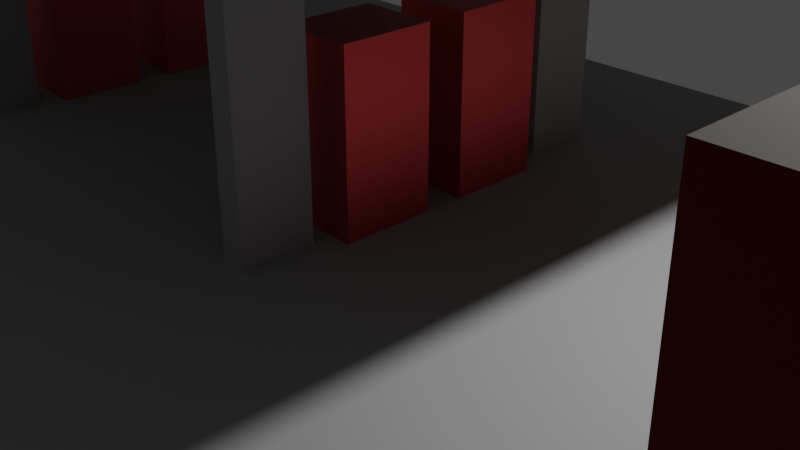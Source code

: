 # Source: GasStation.blend  (saved by Blender 2.80.39; exported with 4.5.12 LTS)
import bpy
from mathutils import Matrix  # noqa: F401  (used for matrix-valued properties, if any)

bpy.ops.wm.read_factory_settings(use_empty=True)
scene = bpy.context.scene
scene.name = 'Scene'

# ---- collections
col_collection = bpy.data.collections.new('Collection'); scene.collection.children.link(col_collection)

# ---- materials (node trees are filled in below, after node groups)
mat_concrete = bpy.data.materials.new('Concrete')
mat_concrete.alpha_threshold = 0.0
mat_concrete.use_transparent_shadow = False
mat_concrete.roughness = 0.5
mat_concrete.line_color = (0.0, 0.0, 0.0, 1.0)
mat_pump = bpy.data.materials.new('Pump')
mat_pump.use_transparent_shadow = False
mat_pump.roughness = 0.25
mat_roof = bpy.data.materials.new('Roof')
mat_roof.use_transparent_shadow = False
mat_roof.roughness = 0.25
mat_concrete_001 = bpy.data.materials.new('Concrete.001')
mat_concrete_001.use_transparent_shadow = False
mat_concrete_001.diffuse_color = (0.3672, 0.3672, 0.3672, 1.0)
mat_concrete_001.roughness = 0.8333
mat_concrete_001.specular_intensity = 0.0
mat_concrete_001.metallic = 1.0
mat_brick = bpy.data.materials.new('Brick')
mat_brick.use_transparent_shadow = False
mat_brick.diffuse_color = (0.2618, 0.01923, 0.01713, 1.0)
mat_brick.roughness = 0.825
mat_brick.specular_intensity = 0.0
mat_brick.metallic = 1.0
mat_roof_001 = bpy.data.materials.new('Roof.001')
mat_roof_001.use_transparent_shadow = False
mat_roof_001.diffuse_color = (0.05215, 0.04324, 0.03858, 1.0)
mat_roof_001.roughness = 0.8083
mat_roof_001.metallic = 1.0
mat_door = bpy.data.materials.new('Door')
mat_door.use_transparent_shadow = False
mat_door.diffuse_color = (0.1373, 0.05113, 0.02875, 1.0)
mat_door.roughness = 0.5
mat_door.metallic = 1.0
mat_glass = bpy.data.materials.new('Glass')
mat_glass.use_transparent_shadow = False
mat_glass.diffuse_color = (0.2264, 0.4805, 0.8, 1.0)
mat_glass.roughness = 0.5
mat_glass.metallic = 1.0

# ---- material node trees
mat_concrete.use_nodes = True; mat_concrete.node_tree.nodes.clear()
_N = mat_concrete.node_tree.nodes; _L = mat_concrete.node_tree.links
n0 = _N.new('ShaderNodeOutputMaterial'); n0.name = 'Material Output'; n0.location = (300, 300)
n1 = _N.new('ShaderNodeBsdfPrincipled'); n1.name = 'Principled BSDF'; n1.location = (10, 300)
n1.distribution = 'GGX'
n1.subsurface_method = 'BURLEY'
n1.inputs[0].default_value = (0.3672, 0.3672, 0.3672, 1.0)
n1.inputs[2].default_value = 0.8333
n1.inputs[3].default_value = 1.45
n1.inputs[13].default_value = 0.0
_L.new(n1.outputs[0], n0.inputs[0])
n0.is_active_output = True
mat_pump.use_nodes = True; mat_pump.node_tree.nodes.clear()
_N = mat_pump.node_tree.nodes; _L = mat_pump.node_tree.links
n0 = _N.new('ShaderNodeOutputMaterial'); n0.name = 'Material Output'; n0.location = (300, 300)
n1 = _N.new('ShaderNodeBsdfPrincipled'); n1.name = 'Principled BSDF'; n1.location = (10, 300)
n1.distribution = 'GGX'
n1.subsurface_method = 'BURLEY'
n1.inputs[0].default_value = (0.8, 0.0804, 0.08657, 1.0)
n1.inputs[1].default_value = 0.8
n1.inputs[3].default_value = 1.45
_L.new(n1.outputs[0], n0.inputs[0])
n0.is_active_output = True
mat_roof.use_nodes = True; mat_roof.node_tree.nodes.clear()
_N = mat_roof.node_tree.nodes; _L = mat_roof.node_tree.links
n0 = _N.new('ShaderNodeOutputMaterial'); n0.name = 'Material Output'; n0.location = (300, 300)
n1 = _N.new('ShaderNodeBsdfPrincipled'); n1.name = 'Principled BSDF'; n1.location = (10, 300)
n1.distribution = 'GGX'
n1.subsurface_method = 'BURLEY'
n1.inputs[0].default_value = (0.05664, 0.1266, 0.05679, 1.0)
n1.inputs[3].default_value = 1.45
_L.new(n1.outputs[0], n0.inputs[0])
n0.is_active_output = True
mat_concrete_001.use_nodes = True; mat_concrete_001.node_tree.nodes.clear()
_N = mat_concrete_001.node_tree.nodes; _L = mat_concrete_001.node_tree.links
n0 = _N.new('ShaderNodeOutputMaterial'); n0.name = 'Material Output'; n0.location = (300, 300)
n1 = _N.new('ShaderNodeBsdfPrincipled'); n1.name = 'Principled BSDF'; n1.location = (10, 300)
n1.distribution = 'GGX'
n1.subsurface_method = 'BURLEY'
n1.inputs[0].default_value = (0.3672, 0.3672, 0.3672, 1.0)
n1.inputs[1].default_value = 1.0
n1.inputs[2].default_value = 0.8333
n1.inputs[3].default_value = 1.45
n1.inputs[13].default_value = 0.0
_L.new(n1.outputs[0], n0.inputs[0])
n0.is_active_output = True
mat_brick.use_nodes = True; mat_brick.node_tree.nodes.clear()
_N = mat_brick.node_tree.nodes; _L = mat_brick.node_tree.links
n0 = _N.new('ShaderNodeOutputMaterial'); n0.name = 'Material Output'; n0.location = (300, 300)
n1 = _N.new('ShaderNodeBsdfPrincipled'); n1.name = 'Principled BSDF'; n1.location = (10, 300)
n1.distribution = 'GGX'
n1.subsurface_method = 'BURLEY'
n1.inputs[0].default_value = (0.2618, 0.01923, 0.01713, 1.0)
n1.inputs[1].default_value = 1.0
n1.inputs[2].default_value = 0.825
n1.inputs[3].default_value = 1.45
n1.inputs[13].default_value = 0.0
_L.new(n1.outputs[0], n0.inputs[0])
n0.is_active_output = True
mat_roof_001.use_nodes = True; mat_roof_001.node_tree.nodes.clear()
_N = mat_roof_001.node_tree.nodes; _L = mat_roof_001.node_tree.links
n0 = _N.new('ShaderNodeOutputMaterial'); n0.name = 'Material Output'; n0.location = (300, 300)
n1 = _N.new('ShaderNodeBsdfPrincipled'); n1.name = 'Principled BSDF'; n1.location = (10, 300)
n1.distribution = 'GGX'
n1.subsurface_method = 'BURLEY'
n1.inputs[0].default_value = (0.05215, 0.04324, 0.03858, 1.0)
n1.inputs[1].default_value = 1.0
n1.inputs[2].default_value = 0.8083
n1.inputs[3].default_value = 1.45
_L.new(n1.outputs[0], n0.inputs[0])
n0.is_active_output = True
mat_door.use_nodes = True; mat_door.node_tree.nodes.clear()
_N = mat_door.node_tree.nodes; _L = mat_door.node_tree.links
n0 = _N.new('ShaderNodeOutputMaterial'); n0.name = 'Material Output'; n0.location = (300, 300)
n1 = _N.new('ShaderNodeBsdfPrincipled'); n1.name = 'Principled BSDF'; n1.location = (10, 300)
n1.distribution = 'GGX'
n1.subsurface_method = 'BURLEY'
n1.inputs[0].default_value = (0.1373, 0.05113, 0.02875, 1.0)
n1.inputs[1].default_value = 1.0
n1.inputs[3].default_value = 1.45
_L.new(n1.outputs[0], n0.inputs[0])
n0.is_active_output = True
mat_glass.use_nodes = True; mat_glass.node_tree.nodes.clear()
_N = mat_glass.node_tree.nodes; _L = mat_glass.node_tree.links
n0 = _N.new('ShaderNodeOutputMaterial'); n0.name = 'Material Output'; n0.location = (300, 300)
n1 = _N.new('ShaderNodeBsdfPrincipled'); n1.name = 'Principled BSDF'; n1.location = (10, 300)
n1.distribution = 'GGX'
n1.subsurface_method = 'BURLEY'
n1.inputs[0].default_value = (0.2264, 0.4805, 0.8, 1.0)
n1.inputs[1].default_value = 1.0
n1.inputs[3].default_value = 1.45
_L.new(n1.outputs[0], n0.inputs[0])
n0.is_active_output = True

# ---- world
world_world = bpy.data.worlds.new('World'); scene.world = world_world
world_world.use_nodes = True; world_world.node_tree.nodes.clear()
_N = world_world.node_tree.nodes; _L = world_world.node_tree.links
n0 = _N.new('ShaderNodeOutputWorld'); n0.name = 'World Output'; n0.location = (300, 300)
n1 = _N.new('ShaderNodeBackground'); n1.name = 'Background'; n1.location = (10, 300)
n1.inputs[0].default_value = (0.05088, 0.05088, 0.05088, 1.0)
_L.new(n1.outputs[0], n0.inputs[0])
n0.is_active_output = True
world_world.color = (0.05088, 0.05088, 0.05088)
world_world.use_sun_shadow = False
world_world.sun_shadow_jitter_overblur = 0.0

# ---- cameras
cam_camera = bpy.data.cameras.new('Camera')
cam_camera.clip_end = 100.0
cam_camera.ortho_scale = 7.314
cam_camera.dof.focus_distance = 0.0
cam_camera.dof.aperture_fstop = 128.0

# ---- lights
light_light = bpy.data.lights.new('Light', 'POINT')
light_light.transmission_factor = 0.0
light_light.cutoff_distance = 30.0
light_light.energy = 1000.0
light_light.shadow_buffer_clip_start = 1.001
light_light.shadow_soft_size = 0.1
light_light.shadow_maximum_resolution = 0.006
light_light.use_absolute_resolution = True

# ---- meshes
me_roadend = bpy.data.meshes.new('RoadEnd')
me_roadend.from_pydata([(-10.0, 5.0, 0.2), (-10.0, 5.0, -0.3), (-10.0, -5.0, 0.2), (-10.0, -5.0, -0.3), (10.0, -5.0, -0.3), (10.0, -5.0, 0.2), (10.0, 5.0, -0.3), (10.0, 5.0, 0.2), (-8.297, -2.679, 3.974), (-8.297, -2.679, 4.344), (-8.297, 3.639, 3.974), (-8.297, 3.639, 4.344), (3.399, -2.679, 3.974), (3.399, -2.679, 4.344), (3.399, 3.639, 3.974), (3.399, 3.639, 4.344), (-0.1322, -2.033, 0.04587), (-0.1322, -2.033, 4.13), (-0.1322, -1.216, 0.04587), (-0.1322, -1.216, 4.13), (0.1322, -2.033, 0.04587), (0.1322, -2.033, 4.13), (0.1322, -1.216, 0.04587), (0.1322, -1.216, 4.13), (-0.1322, 1.898, 0.04587), (-0.1322, 1.898, 4.13), (-0.1322, 2.715, 0.04587), (-0.1322, 2.715, 4.13), (0.1322, 1.898, 0.04587), (0.1322, 1.898, 4.13), (0.1322, 2.715, 0.04587), (0.1322, 2.715, 4.13), (-5.489, -2.033, 0.04587), (-5.489, -2.033, 4.13), (-5.489, -1.216, 0.04587), (-5.489, -1.216, 4.13), (-5.224, -2.033, 0.04587), (-5.224, -2.033, 4.13), (-5.224, -1.216, 0.04587), (-5.224, -1.216, 4.13), (-5.489, 1.898, 0.04587), (-5.489, 1.898, 4.13), (-5.489, 2.715, 0.04587), (-5.489, 2.715, 4.13), (-5.224, 1.898, 0.04587), (-5.224, 1.898, 4.13), (-5.224, 2.715, 0.04587), (-5.224, 2.715, 4.13), (-5.798, 1.516, 0.1185), (-5.798, 1.516, 2.119), (-5.798, 0.4822, 0.1185), (-5.798, 0.4822, 2.119), (-4.947, 1.516, 0.1185), (-4.947, 1.516, 2.119), (-4.947, 0.4822, 0.1185), (-4.947, 0.4822, 2.119), (-5.798, 0.03667, 0.1185), (-5.798, 0.03667, 2.119), (-5.798, -0.9968, 0.1185), (-5.798, -0.9968, 2.119), (-4.947, 0.03667, 0.1185), (-4.947, 0.03667, 2.119), (-4.947, -0.9968, 0.1185), (-4.947, -0.9968, 2.119), (-0.4788, 1.516, 0.1185), (-0.4788, 1.516, 2.119), (-0.4788, 0.4822, 0.1185), (-0.4788, 0.4822, 2.119), (0.3721, 1.516, 0.1185), (0.3721, 1.516, 2.119), (0.3721, 0.4822, 0.1185), (0.3721, 0.4822, 2.119), (-0.4788, 0.03667, 0.1185), (-0.4788, 0.03667, 2.119), (-0.4788, -0.9968, 0.1185), (-0.4788, -0.9968, 2.119), (0.3721, 0.03667, 0.1185), (0.3721, 0.03667, 2.119), (0.3721, -0.9968, 0.1185), (0.3721, -0.9968, 2.119), (5.12, -3.233, -0.1002), (5.12, -3.233, 3.29), (5.12, 3.233, -0.1002), (5.12, 3.233, 3.29), (9.505, -3.233, -0.1002), (9.505, -3.233, 3.29), (9.505, 3.233, -0.1002), (9.505, 3.233, 3.29), (4.87, 0.9458, 0.1577), (4.87, 0.9931, 2.186), (4.87, 0.9931, 0.248), (4.869, 2.04, 2.186), (5.008, 2.04, 0.248), (5.008, 2.04, 2.186), (4.869, 2.04, 0.248), (5.008, 0.9931, 0.248), (5.008, 0.9931, 2.186), (4.869, 2.087, 2.277), (4.869, 2.087, 0.1577), (4.87, 0.9458, 2.277), (5.19, 2.087, 2.277), (5.191, 0.9459, 0.1577), (5.037, 1.124, 1.304), (4.871, 1.124, 1.227), (5.037, 1.124, 1.227), (4.871, 1.124, 1.304), (4.871, 1.201, 1.227), (4.871, 1.201, 1.304), (5.037, 1.201, 1.227), (5.191, 0.9459, 2.277), (5.19, 2.087, 0.1577), (5.037, 1.201, 1.304), (8.174, -3.336, 2.65), (8.174, -3.377, 1.066), (8.174, -3.377, 2.65), (6.545, -3.215, 2.696), (6.545, -3.377, 1.02), (6.545, -3.377, 2.696), (8.22, -3.377, 1.02), (6.59, -3.377, 1.066), (6.59, -3.377, 2.65), (6.545, -3.215, 1.02), (8.22, -3.377, 2.696), (8.22, -3.215, 1.02), (6.59, -3.336, 1.066), (8.174, -3.336, 1.066), (8.22, -3.215, 2.696), (6.59, -3.336, 2.65), (4.991, -2.137, 2.65), (4.95, -2.137, 1.066), (4.95, -2.137, 2.65), (5.111, -0.5075, 2.696), (4.95, -0.5075, 1.02), (4.95, -0.5075, 2.696), (4.95, -2.183, 1.02), (4.95, -0.5532, 1.066), (4.95, -0.5532, 2.65), (5.111, -0.5075, 1.02), (4.95, -2.183, 2.696), (5.111, -2.183, 1.02), (4.991, -0.5532, 1.066), (4.991, -2.137, 1.066), (5.111, -2.183, 2.696), (4.991, -0.5532, 2.65)], [], [(1, 0, 7, 6), (3, 2, 0, 1), (6, 7, 5, 4), (4, 5, 2, 3), (7, 0, 2, 5), (8, 9, 11, 10), (10, 11, 15, 14), (14, 15, 13, 12), (12, 13, 9, 8), (10, 14, 12, 8), (15, 11, 9, 13), (16, 17, 19, 18), (18, 19, 23, 22), (22, 23, 21, 20), (20, 21, 17, 16), (18, 22, 20, 16), (23, 19, 17, 21), (24, 25, 27, 26), (26, 27, 31, 30), (30, 31, 29, 28), (28, 29, 25, 24), (26, 30, 28, 24), (31, 27, 25, 29), (32, 33, 35, 34), (34, 35, 39, 38), (38, 39, 37, 36), (36, 37, 33, 32), (34, 38, 36, 32), (39, 35, 33, 37), (40, 41, 43, 42), (42, 43, 47, 46), (46, 47, 45, 44), (44, 45, 41, 40), (42, 46, 44, 40), (47, 43, 41, 45), (48, 50, 51, 49), (50, 54, 55, 51), (54, 52, 53, 55), (52, 48, 49, 53), (50, 48, 52, 54), (55, 53, 49, 51), (56, 58, 59, 57), (58, 62, 63, 59), (62, 60, 61, 63), (60, 56, 57, 61), (58, 56, 60, 62), (63, 61, 57, 59), (64, 66, 67, 65), (66, 70, 71, 67), (70, 68, 69, 71), (68, 64, 65, 69), (66, 64, 68, 70), (71, 69, 65, 67), (72, 74, 75, 73), (74, 78, 79, 75), (78, 76, 77, 79), (76, 72, 73, 77), (74, 72, 76, 78), (79, 77, 73, 75), (80, 81, 83, 82), (82, 83, 87, 86), (86, 87, 85, 84), (84, 85, 81, 80), (87, 83, 81, 85), (88, 89, 90), (91, 92, 93), (94, 95, 92), (90, 96, 95), (97, 94, 91), (98, 90, 94), (89, 97, 91), (99, 100, 97), (101, 99, 88), (100, 98, 97), (102, 103, 104), (105, 106, 103), (107, 108, 106), (104, 106, 108), (102, 107, 105), (96, 91, 93), (88, 99, 89), (91, 94, 92), (94, 90, 95), (90, 89, 96), (97, 98, 94), (98, 88, 90), (89, 99, 97), (99, 109, 100), (101, 109, 99), (100, 110, 98), (102, 105, 103), (105, 107, 106), (107, 111, 108), (104, 103, 106), (102, 111, 107), (96, 89, 91), (92, 96, 93), (92, 95, 96), (112, 113, 114), (115, 116, 117), (118, 114, 113), (117, 119, 120), (119, 118, 113), (114, 117, 120), (121, 118, 116), (122, 115, 117), (123, 122, 118), (124, 120, 119), (125, 119, 113), (120, 112, 114), (112, 125, 113), (115, 121, 116), (118, 122, 114), (117, 116, 119), (119, 116, 118), (114, 122, 117), (121, 123, 118), (122, 126, 115), (123, 126, 122), (124, 127, 120), (125, 124, 119), (120, 127, 112), (124, 112, 127), (124, 125, 112), (128, 129, 130), (131, 132, 133), (134, 130, 129), (133, 135, 136), (135, 134, 129), (130, 133, 136), (137, 134, 132), (138, 131, 133), (139, 138, 134), (140, 136, 135), (141, 135, 129), (136, 128, 130), (128, 141, 129), (131, 137, 132), (134, 138, 130), (133, 132, 135), (135, 132, 134), (130, 138, 133), (137, 139, 134), (138, 142, 131), (139, 142, 138), (140, 143, 136), (141, 140, 135), (136, 143, 128), (140, 128, 143), (140, 141, 128)])
me_roadend.polygons.foreach_set('material_index', [0, 0, 0, 0, 0, 2, 2, 2, 2, 2, 2, 0, 0, 0, 0, 0, 0, 0, 0, 0, 0, 0, 0, 0, 0, 0, 0, 0, 0, 0, 0, 0, 0, 0, 0, 1, 1, 1, 1, 1, 1, 1, 1, 1, 1, 1, 1, 1, 1, 1, 1, 1, 1, 1, 1, 1, 1, 1, 1, 4, 4, 4, 4, 5, 3, 3, 3, 3, 3, 3, 3, 3, 3, 3, 3, 3, 3, 3, 3, 3, 3, 3, 3, 3, 3, 3, 3, 3, 3, 3, 3, 3, 3, 3, 3, 3, 6, 6, 3, 3, 3, 3, 3, 3, 3, 3, 3, 3, 3, 3, 3, 3, 3, 3, 3, 3, 3, 3, 3, 3, 3, 3, 7, 7, 3, 3, 3, 3, 3, 3, 3, 3, 3, 3, 3, 3, 3, 3, 3, 3, 3, 3, 3, 3, 3, 3, 3, 3, 7, 7])
_k = set([(88, 90), (88, 99), (89, 90), (89, 91), (89, 96), (90, 94), (90, 95), (91, 93), (91, 94), (92, 93), (92, 94), (92, 95), (93, 96), (95, 96), (97, 98), (97, 99), (97, 100), (98, 100), (99, 100), (99, 109), (102, 103), (102, 105), (103, 104), (103, 105), (103, 106), (104, 106), (105, 107), (106, 107), (106, 108), (107, 108), (107, 111), (112, 114), (112, 125), (112, 127), (113, 114), (113, 119), (113, 125), (114, 120), (115, 117), (115, 122), (116, 117), (116, 118), (116, 121), (117, 122), (118, 122), (118, 123), (119, 120), (119, 124), (120, 127), (122, 126), (124, 125), (124, 127), (128, 130), (128, 141), (128, 143), (129, 130), (129, 135), (129, 141), (130, 136), (131, 133), (131, 138), (132, 133), (132, 134), (132, 137), (133, 138), (134, 138), (134, 139), (135, 136), (135, 140), (136, 143), (138, 142), (140, 141), (140, 143)])
me_roadend.attributes.new('sharp_edge', 'BOOLEAN', 'EDGE').data.foreach_set('value', [ (min(e.vertices), max(e.vertices)) in _k for e in me_roadend.edges])
_uv = me_roadend.uv_layers.new(name='UVMap')
_uv.uv.foreach_set('vector', [0.375, 0.0, 0.625, 0.0, 0.625, 0.25, 0.375, 0.25, 0.375, 0.25, 0.625, 0.25, 0.625, 0.5, 0.375, 0.5, 0.375, 0.75, 0.625, 0.75, 0.625, 1.0, 0.375, 1.0, 0.125, 0.5, 0.375, 0.5, 0.375, 0.75, 0.125, 0.75, 0.625, 0.5, 0.875, 0.5, 0.875, 0.75, 0.625, 0.75, 0.375, 0.0, 0.625, 0.0, 0.625, 0.25, 0.375, 0.25, 0.375, 0.25, 0.625, 0.25, 0.625, 0.5, 0.375, 0.5, 0.375, 0.5, 0.625, 0.5, 0.625, 0.75, 0.375, 0.75, 0.375, 0.75, 0.625, 0.75, 0.625, 1.0, 0.375, 1.0, 0.125, 0.5, 0.375, 0.5, 0.375, 0.75, 0.125, 0.75, 0.625, 0.5, 0.875, 0.5, 0.875, 0.75, 0.625, 0.75, 0.375, 0.0, 0.625, 0.0, 0.625, 0.25, 0.375, 0.25, 0.375, 0.25, 0.625, 0.25, 0.625, 0.5, 0.375, 0.5, 0.375, 0.5, 0.625, 0.5, 0.625, 0.75, 0.375, 0.75, 0.375, 0.75, 0.625, 0.75, 0.625, 1.0, 0.375, 1.0, 0.125, 0.5, 0.375, 0.5, 0.375, 0.75, 0.125, 0.75, 0.625, 0.5, 0.875, 0.5, 0.875, 0.75, 0.625, 0.75, 0.375, 0.0, 0.625, 0.0, 0.625, 0.25, 0.375, 0.25, 0.375, 0.25, 0.625, 0.25, 0.625, 0.5, 0.375, 0.5, 0.375, 0.5, 0.625, 0.5, 0.625, 0.75, 0.375, 0.75, 0.375, 0.75, 0.625, 0.75, 0.625, 1.0, 0.375, 1.0, 0.125, 0.5, 0.375, 0.5, 0.375, 0.75, 0.125, 0.75, 0.625, 0.5, 0.875, 0.5, 0.875, 0.75, 0.625, 0.75, 0.375, 0.0, 0.625, 0.0, 0.625, 0.25, 0.375, 0.25, 0.375, 0.25, 0.625, 0.25, 0.625, 0.5, 0.375, 0.5, 0.375, 0.5, 0.625, 0.5, 0.625, 0.75, 0.375, 0.75, 0.375, 0.75, 0.625, 0.75, 0.625, 1.0, 0.375, 1.0, 0.125, 0.5, 0.375, 0.5, 0.375, 0.75, 0.125, 0.75, 0.625, 0.5, 0.875, 0.5, 0.875, 0.75, 0.625, 0.75, 0.375, 0.0, 0.625, 0.0, 0.625, 0.25, 0.375, 0.25, 0.375, 0.25, 0.625, 0.25, 0.625, 0.5, 0.375, 0.5, 0.375, 0.5, 0.625, 0.5, 0.625, 0.75, 0.375, 0.75, 0.375, 0.75, 0.625, 0.75, 0.625, 1.0, 0.375, 1.0, 0.125, 0.5, 0.375, 0.5, 0.375, 0.75, 0.125, 0.75, 0.625, 0.5, 0.875, 0.5, 0.875, 0.75, 0.625, 0.75, 0.375, 0.0, 0.375, 0.25, 0.625, 0.25, 0.625, 0.0, 0.375, 0.25, 0.375, 0.5, 0.625, 0.5, 0.625, 0.25, 0.375, 0.5, 0.375, 0.75, 0.625, 0.75, 0.625, 0.5, 0.375, 0.75, 0.375, 1.0, 0.625, 1.0, 0.625, 0.75, 0.125, 0.5, 0.125, 0.75, 0.375, 0.75, 0.375, 0.5, 0.625, 0.5, 0.625, 0.75, 0.875, 0.75, 0.875, 0.5, 0.375, 0.0, 0.375, 0.25, 0.625, 0.25, 0.625, 0.0, 0.375, 0.25, 0.375, 0.5, 0.625, 0.5, 0.625, 0.25, 0.375, 0.5, 0.375, 0.75, 0.625, 0.75, 0.625, 0.5, 0.375, 0.75, 0.375, 1.0, 0.625, 1.0, 0.625, 0.75, 0.125, 0.5, 0.125, 0.75, 0.375, 0.75, 0.375, 0.5, 0.625, 0.5, 0.625, 0.75, 0.875, 0.75, 0.875, 0.5, 0.375, 0.0, 0.375, 0.25, 0.625, 0.25, 0.625, 0.0, 0.375, 0.25, 0.375, 0.5, 0.625, 0.5, 0.625, 0.25, 0.375, 0.5, 0.375, 0.75, 0.625, 0.75, 0.625, 0.5, 0.375, 0.75, 0.375, 1.0, 0.625, 1.0, 0.625, 0.75, 0.125, 0.5, 0.125, 0.75, 0.375, 0.75, 0.375, 0.5, 0.625, 0.5, 0.625, 0.75, 0.875, 0.75, 0.875, 0.5, 0.375, 0.0, 0.375, 0.25, 0.625, 0.25, 0.625, 0.0, 0.375, 0.25, 0.375, 0.5, 0.625, 0.5, 0.625, 0.25, 0.375, 0.5, 0.375, 0.75, 0.625, 0.75, 0.625, 0.5, 0.375, 0.75, 0.375, 1.0, 0.625, 1.0, 0.625, 0.75, 0.125, 0.5, 0.125, 0.75, 0.375, 0.75, 0.375, 0.5, 0.625, 0.5, 0.625, 0.75, 0.875, 0.75, 0.875, 0.5, 0.375, 0.0, 0.625, 0.0, 0.625, 0.25, 0.375, 0.25, 0.375, 0.25, 0.625, 0.25, 0.625, 0.5, 0.375, 0.5, 0.375, 0.5, 0.625, 0.5, 0.625, 0.75, 0.375, 0.75, 0.375, 0.75, 0.625, 0.75, 0.625, 1.0, 0.375, 1.0, 0.625, 0.5, 0.875, 0.5, 0.875, 0.75, 0.625, 0.75, 1.0, 1.0, 0.0, 1.0, 1.0, 1.0, 0.0, 0.0, 1.0, 0.0, 0.0, 0.0, 1.0, 0.0, 1.0, 1.0, 1.0, 0.0, 1.0, 1.0, 0.0, 1.0, 1.0, 1.0, 0.0, 0.0, 1.0, 0.0, 0.0, 0.0, 1.0, 0.0, 1.0, 1.0, 1.0, 0.0, 0.0, 1.0, 0.0, 0.0, 0.0, 0.0, 0.0, 1.0, 0.0, 0.0, 0.0, 0.0, 1.0, 1.0, 0.0, 1.0, 1.0, 1.0, 0.0, 0.0, 1.0, 0.0, 0.0, 0.0, 0.625, 0.25, 0.375, 0.5, 0.375, 0.25, 0.625, 0.5, 0.375, 0.75, 0.375, 0.5, 0.625, 0.75, 0.375, 1.0, 0.375, 0.75, 0.125, 0.5, 0.375, 0.75, 0.125, 0.75, 0.875, 0.5, 0.625, 0.75, 0.625, 0.5, 0.0, 1.0, 0.0, 0.0, 0.0, 0.0, 1.0, 1.0, 0.0, 1.0, 0.0, 1.0, 0.0, 0.0, 1.0, 0.0, 1.0, 0.0, 1.0, 0.0, 1.0, 1.0, 1.0, 1.0, 1.0, 1.0, 0.0, 1.0, 0.0, 1.0, 0.0, 0.0, 1.0, 0.0, 1.0, 0.0, 1.0, 0.0, 1.0, 1.0, 1.0, 1.0, 0.0, 1.0, 0.0, 1.0, 0.0, 0.0, 0.0, 1.0, 0.0, 1.0, 0.0, 0.0, 1.0, 1.0, 0.0, 1.0, 0.0, 1.0, 0.0, 0.0, 1.0, 0.0, 1.0, 0.0, 0.625, 0.25, 0.625, 0.5, 0.375, 0.5, 0.625, 0.5, 0.625, 0.75, 0.375, 0.75, 0.625, 0.75, 0.625, 1.0, 0.375, 1.0, 0.125, 0.5, 0.375, 0.5, 0.375, 0.75, 0.875, 0.5, 0.875, 0.75, 0.625, 0.75, 0.0, 1.0, 0.0, 1.0, 0.0, 0.0, 1.0, 0.0, 0.0, 1.0, 0.0, 0.0, 1.0, 0.0, 1.0, 1.0, 0.0, 1.0, 0.0, 1.0, 1.0, 1.0, 0.0, 1.0, 0.0, 0.0, 1.0, 0.0, 0.0, 0.0, 1.0, 1.0, 0.0, 1.0, 1.0, 1.0, 0.0, 0.0, 1.0, 0.0, 0.0, 0.0, 1.0, 0.0, 1.0, 1.0, 1.0, 1.0, 0.0, 1.0, 0.0, 0.0, 0.0, 0.0, 1.0, 0.0, 1.0, 1.0, 1.0, 0.0, 0.0, 1.0, 0.0, 0.0, 0.0, 0.0, 1.0, 1.0, 0.0, 1.0, 1.0, 1.0, 1.0, 0.0, 0.0, 0.0, 1.0, 0.0, 1.0, 1.0, 1.0, 0.0, 1.0, 1.0, 0.0, 0.0, 0.0, 1.0, 0.0, 1.0, 0.0, 1.0, 1.0, 1.0, 1.0, 1.0, 0.0, 0.0, 1.0, 0.0, 1.0, 0.0, 1.0, 1.0, 0.0, 1.0, 0.0, 1.0, 0.0, 0.0, 1.0, 0.0, 1.0, 0.0, 1.0, 0.0, 1.0, 0.0, 1.0, 1.0, 0.0, 1.0, 0.0, 1.0, 0.0, 0.0, 1.0, 0.0, 1.0, 1.0, 1.0, 1.0, 0.0, 1.0, 0.0, 1.0, 0.0, 0.0, 1.0, 1.0, 0.0, 1.0, 0.0, 1.0, 1.0, 0.0, 0.0, 0.0, 0.0, 0.0, 1.0, 1.0, 1.0, 0.0, 1.0, 0.0, 0.0, 0.0, 0.0, 0.0, 0.0, 1.0, 1.0, 0.0, 0.0, 1.0, 0.0, 0.0, 1.0, 0.0, 1.0, 1.0, 0.0, 1.0, 0.0, 1.0, 1.0, 1.0, 0.0, 1.0, 0.0, 0.0, 1.0, 0.0, 0.0, 0.0, 1.0, 1.0, 0.0, 1.0, 1.0, 1.0, 0.0, 0.0, 1.0, 0.0, 0.0, 0.0, 1.0, 0.0, 1.0, 1.0, 1.0, 1.0, 0.0, 1.0, 0.0, 0.0, 0.0, 0.0, 1.0, 0.0, 1.0, 1.0, 1.0, 0.0, 0.0, 1.0, 0.0, 0.0, 0.0, 0.0, 1.0, 1.0, 0.0, 1.0, 1.0, 1.0, 1.0, 0.0, 0.0, 0.0, 1.0, 0.0, 1.0, 1.0, 1.0, 0.0, 1.0, 1.0, 0.0, 0.0, 0.0, 1.0, 0.0, 1.0, 0.0, 1.0, 1.0, 1.0, 1.0, 1.0, 0.0, 0.0, 1.0, 0.0, 1.0, 0.0, 1.0, 1.0, 0.0, 1.0, 0.0, 1.0, 0.0, 0.0, 1.0, 0.0, 1.0, 0.0, 1.0, 0.0, 1.0, 0.0, 1.0, 1.0, 0.0, 1.0, 0.0, 1.0, 0.0, 0.0, 1.0, 0.0, 1.0, 1.0, 1.0, 1.0, 0.0, 1.0, 0.0, 1.0, 0.0, 0.0, 1.0, 1.0, 0.0, 1.0, 0.0, 1.0, 1.0, 0.0, 0.0, 0.0, 0.0, 0.0, 1.0, 1.0, 1.0, 0.0, 1.0, 0.0, 0.0, 0.0, 0.0, 0.0, 0.0, 1.0, 1.0, 0.0, 0.0, 1.0, 0.0, 0.0, 1.0, 0.0, 1.0, 1.0, 0.0, 1.0])
me_roadend.materials.append(mat_concrete)
me_roadend.materials.append(mat_pump)
me_roadend.materials.append(mat_roof)
me_roadend.materials.append(mat_concrete_001)
me_roadend.materials.append(mat_brick)
me_roadend.materials.append(mat_roof_001)
me_roadend.materials.append(mat_door)
me_roadend.materials.append(mat_glass)
me_roadend.use_remesh_preserve_volume = False
me_roadend.use_remesh_preserve_attributes = False
me_roadend.use_mirror_vertex_groups = False
me_roadend.update()
me_roadend.normals_split_custom_set([tuple(v) for v in zip(*[iter([0.0, 1.0, 0.0, 0.0, 1.0, 0.0, 0.0, 1.0, 0.0, 0.0, 1.0, 0.0, -1.0, 0.0, 0.0, -1.0, 0.0, 0.0, -1.0, 0.0, 0.0, -1.0, 0.0, 0.0, 1.0, 0.0, 0.0, 1.0, 0.0, 0.0, 1.0, 0.0, 0.0, 1.0, 0.0, 0.0, 0.0, -1.0, 0.0, 0.0, -1.0, 0.0, 0.0, -1.0, 0.0, 0.0, -1.0, 0.0, 0.0, 0.0, 1.0, 0.0, 0.0, 1.0, 0.0, 0.0, 1.0, 0.0, 0.0, 1.0, -1.0, 0.0, 0.0, -1.0, 0.0, 0.0, -1.0, 0.0, 0.0, -1.0, 0.0, 0.0, 0.0, 1.0, 0.0, 0.0, 1.0, 0.0, 0.0, 1.0, 0.0, 0.0, 1.0, 0.0, 1.0, 0.0, 0.0, 1.0, 0.0, 0.0, 1.0, 0.0, 0.0, 1.0, 0.0, 0.0, 0.0, -1.0, 0.0, 0.0, -1.0, 0.0, 0.0, -1.0, 0.0, 0.0, -1.0, 0.0, 0.0, 0.0, -1.0, 0.0, 0.0, -1.0, 0.0, 0.0, -1.0, 0.0, 0.0, -1.0, 0.0, 0.0, 1.0, 0.0, 0.0, 1.0, 0.0, 0.0, 1.0, 0.0, 0.0, 1.0, -1.0, 0.0, 0.0, -1.0, 0.0, 0.0, -1.0, 0.0, 0.0, -1.0, 0.0, 0.0, 0.0, 1.0, 0.0, 0.0, 1.0, 0.0, 0.0, 1.0, 0.0, 0.0, 1.0, 0.0, 1.0, 0.0, 0.0, 1.0, 0.0, 0.0, 1.0, 0.0, 0.0, 1.0, 0.0, 0.0, 0.0, -1.0, 0.0, 0.0, -1.0, 0.0, 0.0, -1.0, 0.0, 0.0, -1.0, 0.0, 0.0, 0.0, -1.0, 0.0, 0.0, -1.0, 0.0, 0.0, -1.0, 0.0, 0.0, -1.0, 0.0, 0.0, 1.0, 0.0, 0.0, 1.0, 0.0, 0.0, 1.0, 0.0, 0.0, 1.0, -1.0, 0.0, 0.0, -1.0, 0.0, 0.0, -1.0, 0.0, 0.0, -1.0, 0.0, 0.0, 0.0, 1.0, 0.0, 0.0, 1.0, 0.0, 0.0, 1.0, 0.0, 0.0, 1.0, 0.0, 1.0, 0.0, 0.0, 1.0, 0.0, 0.0, 1.0, 0.0, 0.0, 1.0, 0.0, 0.0, 0.0, -1.0, 0.0, 0.0, -1.0, 0.0, 0.0, -1.0, 0.0, 0.0, -1.0, 0.0, 0.0, 0.0, -1.0, 0.0, 0.0, -1.0, 0.0, 0.0, -1.0, 0.0, 0.0, -1.0, 0.0, 0.0, 1.0, 0.0, 0.0, 1.0, 0.0, 0.0, 1.0, 0.0, 0.0, 1.0, -1.0, 0.0, 0.0, -1.0, 0.0, 0.0, -1.0, 0.0, 0.0, -1.0, 0.0, 0.0, 0.0, 1.0, 0.0, 0.0, 1.0, 0.0, 0.0, 1.0, 0.0, 0.0, 1.0, 0.0, 1.0, 0.0, 0.0, 1.0, 0.0, 0.0, 1.0, 0.0, 0.0, 1.0, 0.0, 0.0, 0.0, -1.0, 0.0, 0.0, -1.0, 0.0, 0.0, -1.0, 0.0, 0.0, -1.0, 0.0, 0.0, 0.0, -1.0, 0.0, 0.0, -1.0, 0.0, 0.0, -1.0, 0.0, 0.0, -1.0, 0.0, 0.0, 1.0, 0.0, 0.0, 1.0, 0.0, 0.0, 1.0, 0.0, 0.0, 1.0, -1.0, 0.0, 0.0, -1.0, 0.0, 0.0, -1.0, 0.0, 0.0, -1.0, 0.0, 0.0, 0.0, 1.0, 0.0, 0.0, 1.0, 0.0, 0.0, 1.0, 0.0, 0.0, 1.0, 0.0, 1.0, 0.0, 0.0, 1.0, 0.0, 0.0, 1.0, 0.0, 0.0, 1.0, 0.0, 0.0, 0.0, -1.0, 0.0, 0.0, -1.0, 0.0, 0.0, -1.0, 0.0, 0.0, -1.0, 0.0, 0.0, 0.0, -1.0, 0.0, 0.0, -1.0, 0.0, 0.0, -1.0, 0.0, 0.0, -1.0, 0.0, 0.0, 1.0, 0.0, 0.0, 1.0, 0.0, 0.0, 1.0, 0.0, 0.0, 1.0, -1.0, 0.0, 0.0, -1.0, 0.0, 0.0, -1.0, 0.0, 0.0, -1.0, 0.0, 0.0, 0.0, -1.0, 0.0, 0.0, -1.0, 0.0, 0.0, -1.0, 0.0, 0.0, -1.0, 0.0, 1.0, 0.0, 0.0, 1.0, 0.0, 0.0, 1.0, 0.0, 0.0, 1.0, 0.0, 0.0, 0.0, 1.0, 0.0, 0.0, 1.0, 0.0, 0.0, 1.0, 0.0, 0.0, 1.0, 0.0, 0.0, 0.0, -1.0, 0.0, 0.0, -1.0, 0.0, 0.0, -1.0, 0.0, 0.0, -1.0, 0.0, 0.0, 1.0, 0.0, 0.0, 1.0, 0.0, 0.0, 1.0, 0.0, 0.0, 1.0, -1.0, 0.0, 0.0, -1.0, 0.0, 0.0, -1.0, 0.0, 0.0, -1.0, 0.0, 0.0, 0.0, -1.0, 0.0, 0.0, -1.0, 0.0, 0.0, -1.0, 0.0, 0.0, -1.0, 0.0, 1.0, 0.0, 0.0, 1.0, 0.0, 0.0, 1.0, 0.0, 0.0, 1.0, 0.0, 0.0, 0.0, 1.0, 0.0, 0.0, 1.0, 0.0, 0.0, 1.0, 0.0, 0.0, 1.0, 0.0, 0.0, 0.0, -1.0, 0.0, 0.0, -1.0, 0.0, 0.0, -1.0, 0.0, 0.0, -1.0, 0.0, 0.0, 1.0, 0.0, 0.0, 1.0, 0.0, 0.0, 1.0, 0.0, 0.0, 1.0, -1.0, 0.0, 0.0, -1.0, 0.0, 0.0, -1.0, 0.0, 0.0, -1.0, 0.0, 0.0, 0.0, -1.0, 0.0, 0.0, -1.0, 0.0, 0.0, -1.0, 0.0, 0.0, -1.0, 0.0, 1.0, 0.0, 0.0, 1.0, 0.0, 0.0, 1.0, 0.0, 0.0, 1.0, 0.0, 0.0, 0.0, 1.0, 0.0, 0.0, 1.0, 0.0, 0.0, 1.0, 0.0, 0.0, 1.0, 0.0, 0.0, 0.0, -1.0, 0.0, 0.0, -1.0, 0.0, 0.0, -1.0, 0.0, 0.0, -1.0, 0.0, 0.0, 1.0, 0.0, 0.0, 1.0, 0.0, 0.0, 1.0, 0.0, 0.0, 1.0, -1.0, 0.0, 0.0, -1.0, 0.0, 0.0, -1.0, 0.0, 0.0, -1.0, 0.0, 0.0, 0.0, -1.0, 0.0, 0.0, -1.0, 0.0, 0.0, -1.0, 0.0, 0.0, -1.0, 0.0, 1.0, 0.0, 0.0, 1.0, 0.0, 0.0, 1.0, 0.0, 0.0, 1.0, 0.0, 0.0, 0.0, 1.0, 0.0, 0.0, 1.0, 0.0, 0.0, 1.0, 0.0, 0.0, 1.0, 0.0, 0.0, 0.0, -1.0, 0.0, 0.0, -1.0, 0.0, 0.0, -1.0, 0.0, 0.0, -1.0, 0.0, 0.0, 1.0, 0.0, 0.0, 1.0, 0.0, 0.0, 1.0, 0.0, 0.0, 1.0, -1.0, 0.0, 0.0, -1.0, 0.0, 0.0, -1.0, 0.0, 0.0, -1.0, 0.0, 0.0, 0.0, 1.0, 0.0, 0.0, 1.0, 0.0, 0.0, 1.0, 0.0, 0.0, 1.0, 0.0, 1.0, 0.0, 0.0, 1.0, 0.0, 0.0, 1.0, 0.0, 0.0, 1.0, 0.0, 0.0, 0.0, -1.0, 0.0, 0.0, -1.0, 0.0, 0.0, -1.0, 0.0, 0.0, -1.0, 0.0, 0.0, 0.0, 1.0, 0.0, 0.0, 1.0, 0.0, 0.0, 1.0, 0.0, 0.0, 1.0, -1.0, -0.0003956, -4.92e-07, -1.0, -0.0003956, -4.92e-07, -1.0, -0.0003956, -4.92e-07, 0.0004129, -1.0, 0.0, 0.0004129, -1.0, 0.0, 0.0004129, -1.0, 0.0, 0.0, 0.0, 1.0, 0.0, 0.0, 1.0, 0.0, 0.0, 1.0, -0.0004267, 1.0, 4.881e-08, -0.0004267, 1.0, 4.881e-08, -0.0004267, 1.0, 4.881e-08, -1.0, -0.0003956, -4.919e-07, -1.0, -0.0003956, -4.919e-07, -1.0, -0.0003956, -4.919e-07, -1.0, -0.0004162, -6.737e-06, -1.0, -0.0004162, -6.737e-06, -1.0, -0.0004162, -6.737e-06, -1.0, -0.0004162, 6.736e-06, -1.0, -0.0004162, 6.736e-06, -1.0, -0.0004162, 6.736e-06, -1.327e-07, 0.0, 1.0, -1.327e-07, 0.0, 1.0, -1.327e-07, 0.0, 1.0, 0.0002259, -1.0, -2.331e-08, 0.0002259, -1.0, -2.331e-08, 0.0002259, -1.0, -2.331e-08, -0.00022, 1.0, 6.83e-08, -0.00022, 1.0, 6.83e-08, -0.00022, 1.0, 6.83e-08, 0.0004144, -1.0, 0.0, 0.0004144, -1.0, 0.0, 0.0004144, -1.0, 0.0, -1.0, -0.0003936, 0.0, -1.0, -0.0003936, 0.0, -1.0, -0.0003936, 0.0, -0.0004259, 1.0, 0.0, -0.0004259, 1.0, 0.0, -0.0004259, 1.0, 0.0, -2.834e-07, 0.0, -1.0, -2.834e-07, 0.0, -1.0, -2.834e-07, 0.0, -1.0, 0.0, 0.0, 1.0, 0.0, 0.0, 1.0, 0.0, 0.0, 1.0, -2.39e-06, 0.0, -1.0, -2.39e-06, 0.0, -1.0, -2.39e-06, 0.0, -1.0, -1.0, -0.0004184, -4.501e-07, -1.0, -0.0004184, -4.501e-07, -1.0, -0.0004184, -4.501e-07, 0.0004129, -1.0, 0.0, 0.0004129, -1.0, 0.0, 0.0004129, -1.0, 0.0, -2.362e-08, 0.0, 1.0, -2.362e-08, 0.0, 1.0, -2.362e-08, 0.0, 1.0, -0.0004267, 1.0, 0.0, -0.0004267, 1.0, 0.0, -0.0004267, 1.0, 0.0, -1.0, -0.0004238, -4.501e-07, -1.0, -0.0004238, -4.501e-07, -1.0, -0.0004238, -4.501e-07, -1.0, -0.0004153, 6.178e-06, -1.0, -0.0004153, 6.178e-06, -1.0, -0.0004153, 6.178e-06, -1.0, -0.0004158, -6.178e-06, -1.0, -0.0004158, -6.178e-06, -1.0, -0.0004158, -6.178e-06, 0.0, 0.0, 1.0, 0.0, 0.0, 1.0, 0.0, 0.0, 1.0, 0.0002259, -1.0, 0.0, 0.0002259, -1.0, 0.0, 0.0002259, -1.0, 0.0, -0.00022, 1.0, 0.0, -0.00022, 1.0, 0.0, -0.00022, 1.0, 0.0, 0.0004144, -1.0, 0.0, 0.0004144, -1.0, 0.0, 0.0004144, -1.0, 0.0, -1.0, -0.0004037, 0.0, -1.0, -0.0004037, 0.0, -1.0, -0.0004037, 0.0, -0.0004259, 1.0, 0.0, -0.0004259, 1.0, 0.0, -0.0004259, 1.0, 0.0, 0.0, 0.0, -1.0, 0.0, 0.0, -1.0, 0.0, 0.0, -1.0, 2.16e-07, 0.0, 1.0, 2.16e-07, 0.0, 1.0, 2.16e-07, 0.0, 1.0, 0.0, 0.0, -1.0, 0.0, 0.0, -1.0, 0.0, 0.0, -1.0, -1.0, -0.0004147, 0.0, -1.0, -0.0004147, 0.0, -1.0, -0.0004147, 0.0, -1.0, -0.0004165, -4.92e-07, -1.0, -0.0004165, -4.92e-07, -1.0, -0.0004165, -4.92e-07, -1.0, 0.0, 0.0, -1.0, 0.0, 0.0, -1.0, 0.0, 0.0, -1.0, 0.0, 0.0, -1.0, 0.0, 0.0, -1.0, 0.0, 0.0, -3.01e-07, -1.0, -4.111e-07, -3.01e-07, -1.0, -4.111e-07, -3.01e-07, -1.0, -4.111e-07, -3.01e-07, -1.0, -4.111e-07, -3.01e-07, -1.0, -4.111e-07, -3.01e-07, -1.0, -4.111e-07, -6.924e-06, -1.0, -6.577e-06, -6.924e-06, -1.0, -6.577e-06, -6.924e-06, -1.0, -6.577e-06, -6.924e-06, -1.0, -6.577e-06, -6.924e-06, -1.0, -6.577e-06, -6.924e-06, -1.0, -6.577e-06, 1.257e-08, 0.0, -1.0, 1.257e-08, 0.0, -1.0, 1.257e-08, 0.0, -1.0, 0.0, 0.0, 1.0, 0.0, 0.0, 1.0, 0.0, 0.0, 1.0, 1.0, 0.0, 0.0, 1.0, 0.0, 0.0, 1.0, 0.0, 0.0, 1.0, 0.0, 0.0, 1.0, 0.0, 0.0, 1.0, 0.0, 0.0, -8.165e-08, 0.0, 1.0, -8.165e-08, 0.0, 1.0, -8.165e-08, 0.0, 1.0, 0.0, 0.0, -1.0, 0.0, 0.0, -1.0, 0.0, 0.0, -1.0, -1.0, 0.0, 0.0, -1.0, 0.0, 0.0, -1.0, 0.0, 0.0, -1.0, 0.0, 0.0, -1.0, 0.0, 0.0, -1.0, 0.0, 0.0, 2.846e-07, -1.0, -3.886e-07, 2.846e-07, -1.0, -3.886e-07, 2.846e-07, -1.0, -3.886e-07, 2.846e-07, -1.0, 0.0, 2.846e-07, -1.0, 0.0, 2.846e-07, -1.0, 0.0, -6.545e-06, -1.0, 1.244e-05, -6.545e-06, -1.0, 1.244e-05, -6.545e-06, -1.0, 1.244e-05, -6.545e-06, -1.0, 1.244e-05, -6.545e-06, -1.0, 1.244e-05, -6.545e-06, -1.0, 1.244e-05, 0.0, 0.0, -1.0, 0.0, 0.0, -1.0, 0.0, 0.0, -1.0, 1.506e-07, 0.0, 1.0, 1.506e-07, 0.0, 1.0, 1.506e-07, 0.0, 1.0, 1.0, 0.0, 0.0, 1.0, 0.0, 0.0, 1.0, 0.0, 0.0, 1.0, 0.0, 0.0, 1.0, 0.0, 0.0, 1.0, 0.0, 0.0, 0.0, 0.0, 1.0, 0.0, 0.0, 1.0, 0.0, 0.0, 1.0, -2.201e-07, 0.0, -1.0, -2.201e-07, 0.0, -1.0, -2.201e-07, 0.0, -1.0, -7.526e-06, -1.0, -3.801e-07, -7.526e-06, -1.0, -3.801e-07, -7.526e-06, -1.0, -3.801e-07, -7.526e-06, -1.0, -3.801e-07, -7.526e-06, -1.0, -3.801e-07, -7.526e-06, -1.0, -3.801e-07, 0.0, 1.0, 4.938e-08, 0.0, 1.0, 4.938e-08, 0.0, 1.0, 4.938e-08, 0.0, 1.0, -2.637e-08, 0.0, 1.0, -2.637e-08, 0.0, 1.0, -2.637e-08, -1.0, -1.315e-05, -3.01e-07, -1.0, -1.315e-05, -3.01e-07, -1.0, -1.315e-05, -3.01e-07, -1.0, -1.315e-05, -3.01e-07, -1.0, -1.315e-05, -3.01e-07, -1.0, -1.315e-05, -3.01e-07, -1.0, 6.988e-06, -6.924e-06, -1.0, 6.988e-06, -6.924e-06, -1.0, 6.988e-06, -6.924e-06, -1.0, 6.577e-06, -6.924e-06, -1.0, 6.577e-06, -6.924e-06, -1.0, 6.577e-06, -6.924e-06, 0.0, 0.0, -1.0, 0.0, 0.0, -1.0, 0.0, 0.0, -1.0, 0.0, 0.0, 1.0, 0.0, 0.0, 1.0, 0.0, 0.0, 1.0, 0.0, -1.0, -1.578e-08, 0.0, -1.0, -1.578e-08, 0.0, -1.0, -1.578e-08, 0.0, -1.0, -2.134e-08, 0.0, -1.0, -2.134e-08, 0.0, -1.0, -2.134e-08, 0.0, 0.0, 1.0, 0.0, 0.0, 1.0, 0.0, 0.0, 1.0, 0.0, 0.0, -1.0, 0.0, 0.0, -1.0, 0.0, 0.0, -1.0, 0.0, 1.0, 0.0, 0.0, 1.0, 0.0, 0.0, 1.0, 0.0, 0.0, 1.0, 0.0, 0.0, 1.0, 0.0, 0.0, 1.0, 0.0, -1.0, -5.052e-06, -2.846e-07, -1.0, -5.052e-06, -2.846e-07, -1.0, -5.052e-06, -2.846e-07, -1.0, 1.049e-05, -2.846e-07, -1.0, 1.049e-05, -2.846e-07, -1.0, 1.049e-05, -2.846e-07, -1.0, 6.606e-06, 6.545e-06, -1.0, 6.606e-06, 6.545e-06, -1.0, 6.606e-06, 6.545e-06, -1.0, 6.606e-06, 6.545e-06, -1.0, 6.606e-06, 6.545e-06, -1.0, 6.606e-06, 6.545e-06, 0.0, 0.0, -1.0, 0.0, 0.0, -1.0, 0.0, 0.0, -1.0, 0.0, 0.0, 1.0, 0.0, 0.0, 1.0, 0.0, 0.0, 1.0, 0.0, -1.0, 0.0, 0.0, -1.0, 0.0, 0.0, -1.0, 0.0, 0.0, -1.0, 0.0, 0.0, -1.0, 0.0, 0.0, -1.0, 0.0, 0.0, 0.0, 1.0, 0.0, 0.0, 1.0, 0.0, 0.0, 1.0, 0.0, 0.0, -1.0, 0.0, 0.0, -1.0, 0.0, 0.0, -1.0, -1.0, 7.982e-06, -3.01e-07, -1.0, 7.982e-06, -3.01e-07, -1.0, 7.982e-06, -3.01e-07, -1.0, 7.602e-06, -3.01e-07, -1.0, 7.602e-06, -3.01e-07, -1.0, 7.602e-06, -3.01e-07])] * 3)])

# ---- objects
ob_road_end = bpy.data.objects.new('Road End', me_roadend)
ob_light = bpy.data.objects.new('Light', light_light)
ob_camera = bpy.data.objects.new('Camera', cam_camera)

# ---- transforms, parenting, visibility, modifiers, constraints
ob_road_end.location = (0.0, 0.0, 0.0)
ob_road_end.lock_rotations_4d = False
ob_road_end.empty_display_type = 'ARROWS'
ob_road_end.lineart.crease_threshold = 0.0
ob_light.location = (4.076, 1.005, 5.904)
ob_light.rotation_euler = (0.6503, 0.05522, 1.866)
ob_light.lock_rotations_4d = False
ob_light.empty_display_type = 'ARROWS'
ob_light.color = (0.0, 0.0, 0.0, 0.0)
ob_light.lineart.crease_threshold = 0.0
ob_camera.location = (7.359, -6.926, 4.958)
ob_camera.rotation_euler = (1.109, 0.0, 0.8149)
ob_camera.lock_rotations_4d = False
ob_camera.empty_display_type = 'ARROWS'
ob_camera.color = (0.0, 0.0, 0.0, 0.0)
ob_camera.display_type = 'WIRE'
ob_camera.lineart.crease_threshold = 0.0

# ---- collection membership
col_collection.objects.link(ob_road_end)
col_collection.objects.link(ob_light)
col_collection.objects.link(ob_camera)

# ---- scene / render settings (as saved in the file)
scene.camera = ob_camera
scene.frame_start = 1; scene.frame_end = 250; scene.frame_set(1)
scene.render.engine = 'BLENDER_EEVEE_NEXT'
scene.cycles.use_denoising = False
scene.cycles.samples = 128
scene.cycles.sampling_pattern = 'TABULATED_SOBOL'
scene.cycles.use_adaptive_sampling = False
scene.cycles.use_light_tree = False
scene.view_settings.view_transform = 'Filmic'
bpy.context.view_layer.update()
